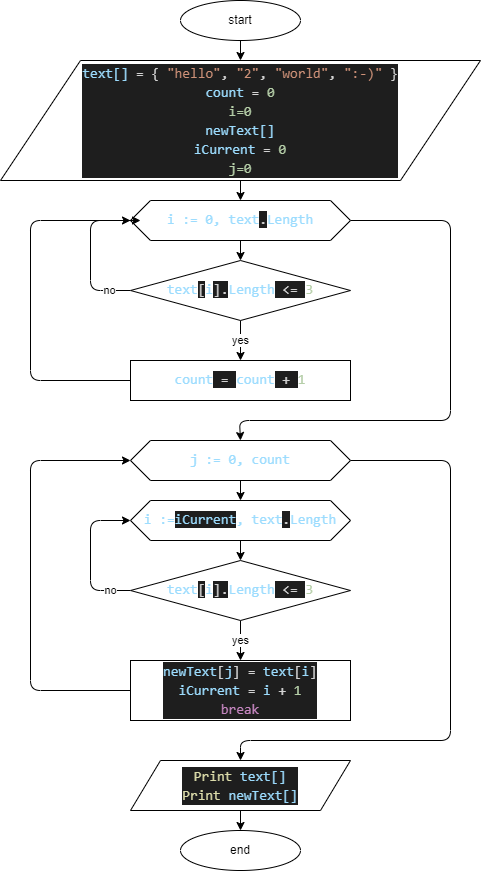

The diagram above was exported from draw.io. Its source (the exported page's mxGraphModel, read from the mxfile embedded in the PNG):
<mxGraphModel dx="445" dy="203" grid="1" gridSize="10" guides="1" tooltips="1" connect="1" arrows="1" fold="1" page="1" pageScale="1" pageWidth="827" pageHeight="1169" math="0" shadow="0">
  <root>
    <mxCell id="0" />
    <mxCell id="1" parent="0" />
    <mxCell id="4" value="" style="edgeStyle=none;html=1;" edge="1" parent="1" source="2" target="3">
      <mxGeometry relative="1" as="geometry" />
    </mxCell>
    <mxCell id="2" value="start" style="ellipse;whiteSpace=wrap;html=1;" vertex="1" parent="1">
      <mxGeometry x="310" width="120" height="40" as="geometry" />
    </mxCell>
    <mxCell id="6" value="" style="edgeStyle=none;html=1;" edge="1" parent="1" source="3" target="5">
      <mxGeometry relative="1" as="geometry" />
    </mxCell>
    <mxCell id="3" value="&lt;div style=&quot;color: rgb(212 , 212 , 212) ; background-color: rgb(30 , 30 , 30) ; font-family: &amp;#34;consolas&amp;#34; , &amp;#34;courier new&amp;#34; , monospace ; font-size: 14px ; line-height: 19px&quot;&gt;&lt;span style=&quot;color: rgb(156 , 220 , 254)&quot;&gt;text[]&amp;nbsp;&lt;/span&gt;= {&amp;nbsp;&lt;span style=&quot;color: rgb(206 , 145 , 120)&quot;&gt;&quot;hello&quot;&lt;/span&gt;,&amp;nbsp;&lt;span style=&quot;color: rgb(206 , 145 , 120)&quot;&gt;&quot;2&quot;&lt;/span&gt;,&amp;nbsp;&lt;span style=&quot;color: rgb(206 , 145 , 120)&quot;&gt;&quot;world&quot;&lt;/span&gt;,&amp;nbsp;&lt;span style=&quot;color: rgb(206 , 145 , 120)&quot;&gt;&quot;:-)&quot;&lt;/span&gt;&amp;nbsp;}&lt;/div&gt;&lt;div style=&quot;color: rgb(212 , 212 , 212) ; background-color: rgb(30 , 30 , 30) ; font-family: &amp;#34;consolas&amp;#34; , &amp;#34;courier new&amp;#34; , monospace ; font-size: 14px ; line-height: 19px&quot;&gt;&lt;div style=&quot;line-height: 19px&quot;&gt;&lt;span style=&quot;color: rgb(156 , 220 , 254)&quot;&gt;count&lt;/span&gt;&amp;nbsp;=&amp;nbsp;&lt;span style=&quot;color: rgb(181 , 206 , 168)&quot;&gt;0&lt;/span&gt;&lt;/div&gt;&lt;div style=&quot;line-height: 19px&quot;&gt;&lt;span style=&quot;color: rgb(181 , 206 , 168)&quot;&gt;i=0&lt;/span&gt;&lt;/div&gt;&lt;div style=&quot;line-height: 19px&quot;&gt;&lt;div style=&quot;line-height: 19px&quot;&gt;&lt;span style=&quot;color: rgb(156 , 220 , 254)&quot;&gt;newText[]&lt;/span&gt;&lt;/div&gt;&lt;div style=&quot;line-height: 19px&quot;&gt;&lt;div style=&quot;line-height: 19px&quot;&gt;&lt;span style=&quot;color: rgb(156 , 220 , 254)&quot;&gt;iCurrent&lt;/span&gt;&amp;nbsp;=&amp;nbsp;&lt;span style=&quot;color: rgb(181 , 206 , 168)&quot;&gt;0&lt;/span&gt;&lt;/div&gt;&lt;div style=&quot;line-height: 19px&quot;&gt;&lt;span style=&quot;color: rgb(181 , 206 , 168)&quot;&gt;j=0&lt;/span&gt;&lt;/div&gt;&lt;/div&gt;&lt;/div&gt;&lt;/div&gt;" style="shape=parallelogram;perimeter=parallelogramPerimeter;whiteSpace=wrap;html=1;fixedSize=1;size=80;" vertex="1" parent="1">
      <mxGeometry x="130" y="60" width="480" height="120" as="geometry" />
    </mxCell>
    <mxCell id="8" value="" style="edgeStyle=none;html=1;" edge="1" parent="1" source="5" target="7">
      <mxGeometry relative="1" as="geometry" />
    </mxCell>
    <mxCell id="15" style="edgeStyle=none;html=1;exitX=1;exitY=0.5;exitDx=0;exitDy=0;entryX=0.5;entryY=0;entryDx=0;entryDy=0;" edge="1" parent="1" source="5" target="14">
      <mxGeometry relative="1" as="geometry">
        <Array as="points">
          <mxPoint x="580" y="220" />
          <mxPoint x="580" y="420" />
          <mxPoint x="369" y="420" />
        </Array>
      </mxGeometry>
    </mxCell>
    <mxCell id="5" value="&lt;span style=&quot;font-family: &amp;#34;consolas&amp;#34; , &amp;#34;courier new&amp;#34; , monospace ; font-size: 14px ; color: rgb(156 , 220 , 254)&quot;&gt;i := 0, text&lt;/span&gt;&lt;span style=&quot;background-color: rgb(30 , 30 , 30) ; color: rgb(212 , 212 , 212) ; font-family: &amp;#34;consolas&amp;#34; , &amp;#34;courier new&amp;#34; , monospace ; font-size: 14px&quot;&gt;.&lt;/span&gt;&lt;span style=&quot;font-family: &amp;#34;consolas&amp;#34; , &amp;#34;courier new&amp;#34; , monospace ; font-size: 14px ; color: rgb(156 , 220 , 254)&quot;&gt;Length&lt;/span&gt;" style="shape=hexagon;perimeter=hexagonPerimeter2;whiteSpace=wrap;html=1;fixedSize=1;" vertex="1" parent="1">
      <mxGeometry x="260" y="200" width="220" height="40" as="geometry" />
    </mxCell>
    <mxCell id="10" value="yes" style="edgeStyle=none;html=1;" edge="1" parent="1" source="7" target="9">
      <mxGeometry relative="1" as="geometry" />
    </mxCell>
    <mxCell id="12" value="no" style="edgeStyle=none;html=1;exitX=0;exitY=0.5;exitDx=0;exitDy=0;entryX=0;entryY=0.5;entryDx=0;entryDy=0;" edge="1" parent="1" source="7" target="5">
      <mxGeometry x="-0.7143" relative="1" as="geometry">
        <Array as="points">
          <mxPoint x="220" y="290" />
          <mxPoint x="220" y="220" />
        </Array>
        <mxPoint as="offset" />
      </mxGeometry>
    </mxCell>
    <mxCell id="7" value="&lt;span style=&quot;font-family: &amp;#34;consolas&amp;#34; , &amp;#34;courier new&amp;#34; , monospace ; font-size: 14px ; color: rgb(156 , 220 , 254)&quot;&gt;text&lt;/span&gt;&lt;span style=&quot;color: rgb(212 , 212 , 212) ; font-family: &amp;#34;consolas&amp;#34; , &amp;#34;courier new&amp;#34; , monospace ; font-size: 14px ; background-color: rgb(30 , 30 , 30)&quot;&gt;[&lt;/span&gt;&lt;span style=&quot;font-family: &amp;#34;consolas&amp;#34; , &amp;#34;courier new&amp;#34; , monospace ; font-size: 14px ; color: rgb(156 , 220 , 254)&quot;&gt;i&lt;/span&gt;&lt;span style=&quot;color: rgb(212 , 212 , 212) ; font-family: &amp;#34;consolas&amp;#34; , &amp;#34;courier new&amp;#34; , monospace ; font-size: 14px ; background-color: rgb(30 , 30 , 30)&quot;&gt;].&lt;/span&gt;&lt;span style=&quot;font-family: &amp;#34;consolas&amp;#34; , &amp;#34;courier new&amp;#34; , monospace ; font-size: 14px ; color: rgb(156 , 220 , 254)&quot;&gt;Length&lt;/span&gt;&lt;span style=&quot;color: rgb(212 , 212 , 212) ; font-family: &amp;#34;consolas&amp;#34; , &amp;#34;courier new&amp;#34; , monospace ; font-size: 14px ; background-color: rgb(30 , 30 , 30)&quot;&gt;&amp;nbsp;&amp;lt;=&amp;nbsp;&lt;/span&gt;&lt;span style=&quot;font-family: &amp;#34;consolas&amp;#34; , &amp;#34;courier new&amp;#34; , monospace ; font-size: 14px ; color: rgb(181 , 206 , 168)&quot;&gt;3&lt;/span&gt;" style="rhombus;whiteSpace=wrap;html=1;" vertex="1" parent="1">
      <mxGeometry x="260" y="260" width="220" height="60" as="geometry" />
    </mxCell>
    <mxCell id="13" style="edgeStyle=none;html=1;exitX=0;exitY=0.5;exitDx=0;exitDy=0;" edge="1" parent="1" source="9">
      <mxGeometry relative="1" as="geometry">
        <mxPoint x="270" y="220" as="targetPoint" />
        <Array as="points">
          <mxPoint x="160" y="380" />
          <mxPoint x="160" y="220" />
        </Array>
      </mxGeometry>
    </mxCell>
    <mxCell id="9" value="&lt;span style=&quot;font-family: &amp;#34;consolas&amp;#34; , &amp;#34;courier new&amp;#34; , monospace ; font-size: 14px ; color: rgb(156 , 220 , 254)&quot;&gt;count&lt;/span&gt;&lt;span style=&quot;color: rgb(212 , 212 , 212) ; font-family: &amp;#34;consolas&amp;#34; , &amp;#34;courier new&amp;#34; , monospace ; font-size: 14px ; background-color: rgb(30 , 30 , 30)&quot;&gt;&amp;nbsp;=&amp;nbsp;&lt;/span&gt;&lt;span style=&quot;font-family: &amp;#34;consolas&amp;#34; , &amp;#34;courier new&amp;#34; , monospace ; font-size: 14px ; color: rgb(156 , 220 , 254)&quot;&gt;count&lt;/span&gt;&lt;span style=&quot;color: rgb(212 , 212 , 212) ; font-family: &amp;#34;consolas&amp;#34; , &amp;#34;courier new&amp;#34; , monospace ; font-size: 14px ; background-color: rgb(30 , 30 , 30)&quot;&gt;&amp;nbsp;+&amp;nbsp;&lt;/span&gt;&lt;span style=&quot;font-family: &amp;#34;consolas&amp;#34; , &amp;#34;courier new&amp;#34; , monospace ; font-size: 14px ; color: rgb(181 , 206 , 168)&quot;&gt;1&lt;/span&gt;" style="rounded=0;whiteSpace=wrap;html=1;" vertex="1" parent="1">
      <mxGeometry x="260" y="360" width="220" height="40" as="geometry" />
    </mxCell>
    <mxCell id="18" value="" style="edgeStyle=none;html=1;" edge="1" parent="1" source="14" target="16">
      <mxGeometry relative="1" as="geometry" />
    </mxCell>
    <mxCell id="27" style="edgeStyle=none;html=1;exitX=1;exitY=0.5;exitDx=0;exitDy=0;entryX=0.5;entryY=0;entryDx=0;entryDy=0;" edge="1" parent="1" source="14" target="26">
      <mxGeometry relative="1" as="geometry">
        <Array as="points">
          <mxPoint x="580" y="460" />
          <mxPoint x="580" y="740" />
          <mxPoint x="370" y="740" />
        </Array>
      </mxGeometry>
    </mxCell>
    <mxCell id="14" value="&lt;span style=&quot;font-family: &amp;#34;consolas&amp;#34; , &amp;#34;courier new&amp;#34; , monospace ; font-size: 14px ; color: rgb(156 , 220 , 254)&quot;&gt;j := 0,&amp;nbsp;&lt;/span&gt;&lt;span style=&quot;font-family: &amp;#34;consolas&amp;#34; , &amp;#34;courier new&amp;#34; , monospace ; font-size: 14px ; color: rgb(156 , 220 , 254)&quot;&gt;count&lt;/span&gt;" style="shape=hexagon;perimeter=hexagonPerimeter2;whiteSpace=wrap;html=1;fixedSize=1;" vertex="1" parent="1">
      <mxGeometry x="260" y="440" width="220" height="40" as="geometry" />
    </mxCell>
    <mxCell id="20" value="" style="edgeStyle=none;html=1;" edge="1" parent="1" source="16" target="19">
      <mxGeometry relative="1" as="geometry" />
    </mxCell>
    <mxCell id="16" value="&lt;span style=&quot;font-family: &amp;#34;consolas&amp;#34; , &amp;#34;courier new&amp;#34; , monospace ; font-size: 14px ; color: rgb(156 , 220 , 254)&quot;&gt;i :=&lt;/span&gt;&lt;span style=&quot;color: rgb(156 , 220 , 254) ; background-color: rgb(30 , 30 , 30) ; font-family: &amp;#34;consolas&amp;#34; , &amp;#34;courier new&amp;#34; , monospace ; font-size: 14px&quot;&gt;iCurrent&lt;/span&gt;&lt;span style=&quot;font-family: &amp;#34;consolas&amp;#34; , &amp;#34;courier new&amp;#34; , monospace ; font-size: 14px ; color: rgb(156 , 220 , 254)&quot;&gt;, text&lt;/span&gt;&lt;span style=&quot;background-color: rgb(30 , 30 , 30) ; color: rgb(212 , 212 , 212) ; font-family: &amp;#34;consolas&amp;#34; , &amp;#34;courier new&amp;#34; , monospace ; font-size: 14px&quot;&gt;.&lt;/span&gt;&lt;span style=&quot;font-family: &amp;#34;consolas&amp;#34; , &amp;#34;courier new&amp;#34; , monospace ; font-size: 14px ; color: rgb(156 , 220 , 254)&quot;&gt;Length&lt;/span&gt;" style="shape=hexagon;perimeter=hexagonPerimeter2;whiteSpace=wrap;html=1;fixedSize=1;" vertex="1" parent="1">
      <mxGeometry x="260" y="500" width="220" height="40" as="geometry" />
    </mxCell>
    <mxCell id="22" value="yes" style="edgeStyle=none;html=1;" edge="1" parent="1" source="19" target="21">
      <mxGeometry relative="1" as="geometry" />
    </mxCell>
    <mxCell id="24" value="no" style="edgeStyle=none;html=1;exitX=0;exitY=0.5;exitDx=0;exitDy=0;entryX=0;entryY=0.5;entryDx=0;entryDy=0;" edge="1" parent="1" source="19" target="16">
      <mxGeometry x="-0.7333" relative="1" as="geometry">
        <Array as="points">
          <mxPoint x="220" y="590" />
          <mxPoint x="220" y="520" />
        </Array>
        <mxPoint as="offset" />
      </mxGeometry>
    </mxCell>
    <mxCell id="19" value="&lt;span style=&quot;font-family: &amp;#34;consolas&amp;#34; , &amp;#34;courier new&amp;#34; , monospace ; font-size: 14px ; color: rgb(156 , 220 , 254)&quot;&gt;text&lt;/span&gt;&lt;span style=&quot;color: rgb(212 , 212 , 212) ; font-family: &amp;#34;consolas&amp;#34; , &amp;#34;courier new&amp;#34; , monospace ; font-size: 14px ; background-color: rgb(30 , 30 , 30)&quot;&gt;[&lt;/span&gt;&lt;span style=&quot;font-family: &amp;#34;consolas&amp;#34; , &amp;#34;courier new&amp;#34; , monospace ; font-size: 14px ; color: rgb(156 , 220 , 254)&quot;&gt;i&lt;/span&gt;&lt;span style=&quot;color: rgb(212 , 212 , 212) ; font-family: &amp;#34;consolas&amp;#34; , &amp;#34;courier new&amp;#34; , monospace ; font-size: 14px ; background-color: rgb(30 , 30 , 30)&quot;&gt;].&lt;/span&gt;&lt;span style=&quot;font-family: &amp;#34;consolas&amp;#34; , &amp;#34;courier new&amp;#34; , monospace ; font-size: 14px ; color: rgb(156 , 220 , 254)&quot;&gt;Length&lt;/span&gt;&lt;span style=&quot;color: rgb(212 , 212 , 212) ; font-family: &amp;#34;consolas&amp;#34; , &amp;#34;courier new&amp;#34; , monospace ; font-size: 14px ; background-color: rgb(30 , 30 , 30)&quot;&gt;&amp;nbsp;&amp;lt;=&amp;nbsp;&lt;/span&gt;&lt;span style=&quot;font-family: &amp;#34;consolas&amp;#34; , &amp;#34;courier new&amp;#34; , monospace ; font-size: 14px ; color: rgb(181 , 206 , 168)&quot;&gt;3&lt;/span&gt;" style="rhombus;whiteSpace=wrap;html=1;" vertex="1" parent="1">
      <mxGeometry x="260" y="560" width="220" height="60" as="geometry" />
    </mxCell>
    <mxCell id="25" style="edgeStyle=none;html=1;exitX=0;exitY=0.5;exitDx=0;exitDy=0;entryX=0;entryY=0.5;entryDx=0;entryDy=0;" edge="1" parent="1" source="21" target="14">
      <mxGeometry relative="1" as="geometry">
        <Array as="points">
          <mxPoint x="160" y="690" />
          <mxPoint x="160" y="460" />
        </Array>
      </mxGeometry>
    </mxCell>
    <mxCell id="21" value="&lt;div style=&quot;color: rgb(212 , 212 , 212) ; background-color: rgb(30 , 30 , 30) ; font-family: &amp;#34;consolas&amp;#34; , &amp;#34;courier new&amp;#34; , monospace ; font-size: 14px ; line-height: 19px&quot;&gt;&lt;span style=&quot;color: rgb(156 , 220 , 254)&quot;&gt;newText&lt;/span&gt;[&lt;span style=&quot;color: rgb(156 , 220 , 254)&quot;&gt;j&lt;/span&gt;] =&amp;nbsp;&lt;span style=&quot;color: rgb(156 , 220 , 254)&quot;&gt;text&lt;/span&gt;[&lt;span style=&quot;color: rgb(156 , 220 , 254)&quot;&gt;i&lt;/span&gt;]&lt;/div&gt;&lt;div style=&quot;color: rgb(212 , 212 , 212) ; background-color: rgb(30 , 30 , 30) ; font-family: &amp;#34;consolas&amp;#34; , &amp;#34;courier new&amp;#34; , monospace ; font-size: 14px ; line-height: 19px&quot;&gt;&lt;div style=&quot;line-height: 19px&quot;&gt;&lt;span style=&quot;color: rgb(156 , 220 , 254)&quot;&gt;iCurrent&lt;/span&gt;&amp;nbsp;=&amp;nbsp;&lt;span style=&quot;color: rgb(156 , 220 , 254)&quot;&gt;i&lt;/span&gt;&amp;nbsp;+&amp;nbsp;&lt;span style=&quot;color: rgb(181 , 206 , 168)&quot;&gt;1&lt;/span&gt;&lt;/div&gt;&lt;div style=&quot;line-height: 19px&quot;&gt;&lt;div style=&quot;line-height: 19px&quot;&gt;&lt;span style=&quot;color: rgb(197 , 134 , 192)&quot;&gt;break&lt;/span&gt;&lt;/div&gt;&lt;/div&gt;&lt;/div&gt;" style="rounded=0;whiteSpace=wrap;html=1;" vertex="1" parent="1">
      <mxGeometry x="260" y="660" width="220" height="60" as="geometry" />
    </mxCell>
    <mxCell id="29" value="" style="edgeStyle=none;html=1;" edge="1" parent="1" source="26" target="28">
      <mxGeometry relative="1" as="geometry" />
    </mxCell>
    <mxCell id="26" value="&lt;div style=&quot;color: rgb(212 , 212 , 212) ; background-color: rgb(30 , 30 , 30) ; font-family: &amp;#34;consolas&amp;#34; , &amp;#34;courier new&amp;#34; , monospace ; font-size: 14px ; line-height: 19px&quot;&gt;&lt;div style=&quot;line-height: 19px&quot;&gt;&lt;span style=&quot;color: rgb(220 , 220 , 170)&quot;&gt;Print&amp;nbsp;&lt;/span&gt;&lt;span style=&quot;color: rgb(156 , 220 , 254)&quot;&gt;text[]&lt;/span&gt;&lt;/div&gt;&lt;div style=&quot;line-height: 19px&quot;&gt;&lt;div style=&quot;line-height: 19px&quot;&gt;&lt;span style=&quot;color: rgb(220 , 220 , 170)&quot;&gt;Print&amp;nbsp;&lt;/span&gt;&lt;span style=&quot;color: rgb(156 , 220 , 254)&quot;&gt;newText[]&lt;/span&gt;&lt;/div&gt;&lt;/div&gt;&lt;/div&gt;" style="shape=parallelogram;perimeter=parallelogramPerimeter;whiteSpace=wrap;html=1;fixedSize=1;size=30;" vertex="1" parent="1">
      <mxGeometry x="260" y="760" width="220" height="50" as="geometry" />
    </mxCell>
    <mxCell id="28" value="end" style="ellipse;whiteSpace=wrap;html=1;" vertex="1" parent="1">
      <mxGeometry x="310" y="830" width="120" height="40" as="geometry" />
    </mxCell>
  </root>
</mxGraphModel>